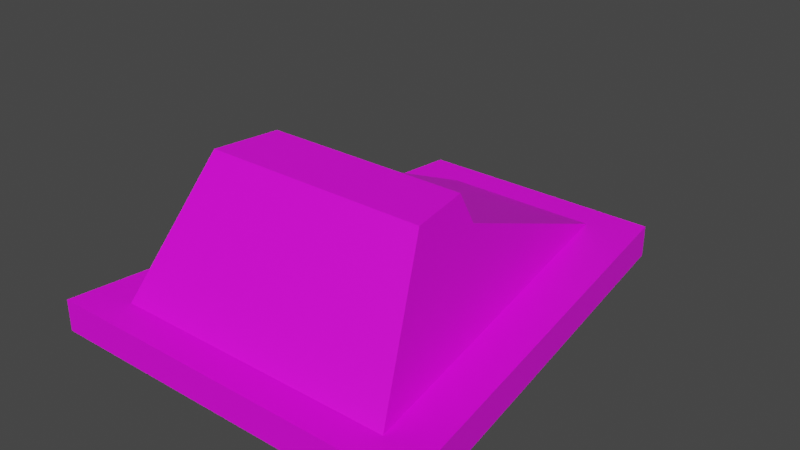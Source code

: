 # Source: hangar_light.blend  (saved by Blender 2.91.10; exported with 4.5.12 LTS)
import bpy
from mathutils import Matrix  # noqa: F401  (used for matrix-valued properties, if any)

bpy.ops.wm.read_factory_settings(use_empty=True)
scene = bpy.context.scene
scene.name = 'Scene'

# ---- collections
col_collection = bpy.data.collections.new('Collection'); scene.collection.children.link(col_collection)

# ---- images (referenced by path relative to the original .blend; pixels are not part of the script)
import os
ASSET_DIR = os.environ.get("B2B_ASSET_DIR", "")  # directory of the original .blend (textures are referenced by path, not embedded)
HERE = os.path.dirname(os.path.abspath(__file__))  # packed textures are extracted next to this script under _unpacked/

def load_image(name, relpath, width, height, colorspace="sRGB"):
    """Load a texture the original file referenced (path relative to the .blend, or extracted next to this script)."""
    p = next((c for c in (os.path.join(HERE, relpath), os.path.join(ASSET_DIR, relpath)) if relpath and os.path.exists(c)), "")
    if p:
        img = bpy.data.images.load(p, check_existing=True)
        img.name = name
    else:  # same state as the original file: an image datablock whose file is absent (Cycles renders it pink)
        img = bpy.data.images.new(name, width, height)
        img.source = "FILE"
        img.filepath = "//" + (relpath or name)
    img.colorspace_settings.name = colorspace
    return img
img_red_hangar_light_png = load_image('red_hangar_light.png', 'red_hangar_light.png', 1024, 1024, 'sRGB')

# ---- materials (node trees are filled in below, after node groups)
mat_mat_diffuse_cutout = bpy.data.materials.new('MAT_DIFFUSE_CUTOUT')
mat_mat_diffuse_cutout.use_backface_culling = True
mat_mat_emissive = bpy.data.materials.new('MAT_EMISSIVE')
mat_mat_emissive.use_transparent_shadow = False

# ---- material node trees
mat_mat_diffuse_cutout.use_nodes = True; mat_mat_diffuse_cutout.node_tree.nodes.clear()
_N = mat_mat_diffuse_cutout.node_tree.nodes; _L = mat_mat_diffuse_cutout.node_tree.links
n0 = _N.new('ShaderNodeOutputMaterial'); n0.name = 'Material Output'; n0.location = (300, 300)
n1 = _N.new('ShaderNodeBsdfPrincipled'); n1.name = 'Principled BSDF'; n1.location = (10, 300)
n1.distribution = 'GGX'
n1.subsurface_method = 'BURLEY'
n1.inputs[3].default_value = 1.45
n1.inputs[27].default_value = (0.0, 0.0, 0.0, 1.0)
n1.inputs[28].default_value = 1.0
n2 = _N.new('ShaderNodeTexImage'); n2.name = 'Image Texture'; n2.location = (-544, 120)
n2.image = img_red_hangar_light_png
n2.interpolation = 'Closest'
n3 = _N.new('ShaderNodeMath'); n3.name = 'Math'; n3.location = (0, 0)
n3.hide = True
n3.operation = 'GREATER_THAN'
_L.new(n1.outputs[0], n0.inputs[0])
_L.new(n2.outputs[0], n1.inputs[0])
_L.new(n2.outputs[1], n3.inputs[0])
_L.new(n3.outputs[0], n1.inputs[4])
n0.is_active_output = True
mat_mat_emissive.use_nodes = True; mat_mat_emissive.node_tree.nodes.clear()
_N = mat_mat_emissive.node_tree.nodes; _L = mat_mat_emissive.node_tree.links
n0 = _N.new('ShaderNodeOutputMaterial'); n0.name = 'Material Output'; n0.location = (300, 300)
n1 = _N.new('ShaderNodeBsdfPrincipled'); n1.name = 'Principled BSDF'; n1.location = (10, 300)
n1.distribution = 'GGX'
n1.subsurface_method = 'BURLEY'
n1.inputs[3].default_value = 1.45
n1.inputs[28].default_value = 1.0
n2 = _N.new('ShaderNodeTexImage'); n2.name = 'Image Texture'; n2.location = (-422, 56)
n2.image = img_red_hangar_light_png
n2.interpolation = 'Closest'
_L.new(n1.outputs[0], n0.inputs[0])
_L.new(n2.outputs[0], n1.inputs[0])
_L.new(n2.outputs[0], n1.inputs[27])
_L.new(n2.outputs[1], n1.inputs[4])
n0.is_active_output = True

# ---- world
world_world = bpy.data.worlds.new('World'); scene.world = world_world
world_world.use_nodes = True; world_world.node_tree.nodes.clear()
_N = world_world.node_tree.nodes; _L = world_world.node_tree.links
n0 = _N.new('ShaderNodeOutputWorld'); n0.name = 'World Output'; n0.location = (300, 300)
n1 = _N.new('ShaderNodeBackground'); n1.name = 'Background'; n1.location = (10, 300)
n1.inputs[0].default_value = (0.05088, 0.05088, 0.05088, 1.0)
_L.new(n1.outputs[0], n0.inputs[0])
n0.is_active_output = True
world_world.color = (0.05088, 0.05088, 0.05088)
world_world.use_sun_shadow = False
world_world.sun_shadow_jitter_overblur = 0.0

# ---- meshes
me_cube_008 = bpy.data.meshes.new('Cube.008')
me_cube_008.from_pydata([(-0.6, -0.7, -0.05), (-0.4, 0.7, -0.05), (-0.6, -0.7, 0.05), (0.6, -0.7, -0.05), (0.4, 0.7, -0.05), (0.6, -0.7, 0.05), (0.4, 0.7, 0.05), (-0.4, 0.7, 0.05), (0.35, -0.35, 0.45), (0.3167, -0.15, 0.45), (0.45, -0.6, 0.05), (-0.35, -0.35, 0.45), (-0.3167, -0.15, 0.45), (-0.45, -0.6, 0.05), (-0.25, 0.6, 0.05), (0.25, 0.6, 0.05), (-0.3229, -0.1, 0.35), (0.3229, -0.1, 0.35), (0.3357, -0.3385, 0.4321), (0.3037, -0.1608, 0.4317), (0.4316, -0.582, 0.03872), (-0.3357, -0.3385, 0.4321), (-0.3037, -0.1608, 0.4317), (-0.4316, -0.582, 0.03872), (-0.2398, 0.5916, 0.03044), (0.2398, 0.5916, 0.03044), (-0.3097, -0.1147, 0.3346), (0.3097, -0.1147, 0.3346), (0.125, -0.35, 0.45), (0.125, -0.6, 0.05), (0.125, -0.35, 0.05), (-0.125, -0.35, 0.45), (-0.125, -0.6, 0.05), (-0.125, -0.35, 0.05), (-1.257e-08, -0.35, 0.45), (-1.257e-08, -0.6, 0.05), (-5.122e-09, -0.35, 0.05), (0.125, -0.35, 0.4493), (0.125, -0.6, 0.0493), (0.125, -0.35, 0.0493), (-0.125, -0.35, 0.4493), (-0.125, -0.6, 0.0493), (-0.125, -0.35, 0.0493), (-1.257e-08, -0.35, 0.4493), (-1.257e-08, -0.6, 0.0493), (-5.122e-09, -0.35, 0.0493)], [], [(1, 4, 3, 0), (0, 2, 7, 1), (3, 5, 2, 0), (4, 6, 5, 3), (6, 7, 2, 5), (1, 7, 6, 4), (10, 15, 17), (12, 11, 8, 9), (11, 13, 10, 8), (16, 13, 11), (14, 16, 17, 15), (16, 12, 9, 17), (22, 21, 18, 19), (21, 23, 20, 18), (24, 26, 27, 25), (26, 22, 19, 27), (28, 29, 30), (31, 33, 32), (34, 35, 36), (37, 39, 38), (40, 41, 42), (43, 45, 44), (17, 9, 8), (8, 10, 17), (11, 12, 16), (16, 14, 13)])
me_cube_008.polygons.foreach_set('material_index', [0, 0, 0, 0, 0, 0, 0, 0, 0, 0, 0, 0, 1, 1, 1, 1, 0, 0, 0, 0, 0, 0, 0, 0, 0, 0])
_uv = me_cube_008.uv_layers.new(name='UVMap')
_uv.uv.foreach_set('vector', [0.2656, 0.25, 0.3906, 0.25, 0.4219, 0.4688, 0.2344, 0.4688, 0.2344, 0.4688, 0.2344, 0.4844, 0.01562, 0.4844, 0.01562, 0.4688, 0.4219, 0.4688, 0.4219, 0.4844, 0.2344, 0.4844, 0.2344, 0.4688, 0.6406, 0.4688, 0.6406, 0.4844, 0.4219, 0.4844, 0.4219, 0.4688, 0.3906, 0.7031, 0.2656, 0.7031, 0.2344, 0.4844, 0.4219, 0.4844, 0.7656, 0.4688, 0.7656, 0.4844, 0.6406, 0.4844, 0.6406, 0.4688, 0.3906, 0.7344, 0.5781, 0.7344, 0.4688, 0.7812, 0.2708, 0.8359, 0.2656, 0.8047, 0.375, 0.8047, 0.3698, 0.8359, 0.2656, 0.7969, 0.25, 0.7344, 0.3906, 0.7344, 0.375, 0.7969, 0.1719, 0.7812, 0.25, 0.7344, 0.2109, 0.7969, 0.2812, 0.9688, 0.2699, 0.8594, 0.3708, 0.8594, 0.3594, 0.9688, 0.2699, 0.8594, 0.2708, 0.8438, 0.3698, 0.8438, 0.3708, 0.8594, 0.6302, 0.8359, 0.625, 0.8047, 0.7344, 0.8047, 0.7292, 0.8359, 0.625, 0.7969, 0.6094, 0.7344, 0.75, 0.7344, 0.7344, 0.7969, 0.6406, 0.9688, 0.6292, 0.8594, 0.7301, 0.8594, 0.7188, 0.9688, 0.6292, 0.8594, 0.6302, 0.8438, 0.7292, 0.8438, 0.7301, 0.8594, 0.6328, 0.7031, 0.5938, 0.6406, 0.6328, 0.6406, 0.7578, 0.7031, 0.7578, 0.6406, 0.7188, 0.6406, 0.6953, 0.7031, 0.6562, 0.6406, 0.6953, 0.6406, 0.6328, 0.7031, 0.6328, 0.6406, 0.5938, 0.6406, 0.7578, 0.7031, 0.7188, 0.6406, 0.7578, 0.6406, 0.6953, 0.7031, 0.6953, 0.6406, 0.6562, 0.6406, 0.4688, 0.7812, 0.4609, 0.7969, 0.4297, 0.7969, 0.4297, 0.7969, 0.3906, 0.7344, 0.4688, 0.7812, 0.2109, 0.7969, 0.1797, 0.7969, 0.1719, 0.7812, 0.1719, 0.7812, 0.0625, 0.7344, 0.25, 0.7344])
me_cube_008.materials.append(mat_mat_diffuse_cutout)
me_cube_008.materials.append(mat_mat_emissive)
me_cube_008.use_remesh_fix_poles = True
me_cube_008.use_remesh_preserve_attributes = False
me_cube_008.use_mirror_vertex_groups = False
me_cube_008.update()

# ---- objects
ob_cube_008 = bpy.data.objects.new('Cube.008', me_cube_008)

# ---- transforms, parenting, visibility, modifiers, constraints
ob_cube_008.location = (0.0, -5.96e-08, 0.05)
ob_cube_008.lineart.crease_threshold = 0.0

# ---- collection membership
col_collection.objects.link(ob_cube_008)

# ---- scene / render settings (as saved in the file)
scene.frame_start = 1; scene.frame_end = 250; scene.frame_set(1)
scene.render.engine = 'BLENDER_EEVEE_NEXT'
scene.cycles.use_denoising = False
scene.cycles.samples = 128
scene.cycles.sampling_pattern = 'TABULATED_SOBOL'
scene.cycles.use_adaptive_sampling = False
scene.cycles.use_light_tree = False
scene.eevee.use_gtao = True
scene.eevee.gtao_quality = 0.4
scene.eevee.gtao_distance = 2.5
scene.eevee.fast_gi_quality = 0.4
scene.view_settings.view_transform = 'Filmic'
bpy.context.view_layer.update()

# ---- added for rendering (the .blend has no active camera and no usable light): camera, sun
cam_auto = bpy.data.cameras.new('AutoCamera')
cam_auto.lens = 50.0
cam_auto.sensor_width = 36.0
cam_auto.clip_end = 1000.0
ob_auto_camera = bpy.data.objects.new('AutoCamera', cam_auto)
scene.collection.objects.link(ob_auto_camera)
ob_auto_camera.location = (1.76764, -2.12117, 1.66411)
ob_auto_camera.rotation_euler = (1.09748, -7.21219e-08, 0.694738)
scene.camera = ob_auto_camera
light_auto_sun = bpy.data.lights.new('AutoSun', 'SUN')
light_auto_sun.energy = 3.0
light_auto_sun.angle = 0.0523599
ob_auto_sun = bpy.data.objects.new('AutoSun', light_auto_sun)
scene.collection.objects.link(ob_auto_sun)
ob_auto_sun.rotation_euler = (0.872665, 0.174533, 0.523599)
bpy.context.view_layer.update()
